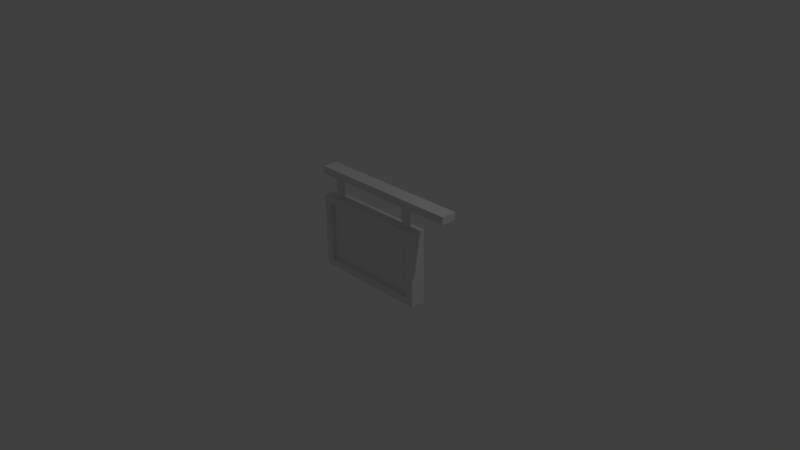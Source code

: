 # Source: sign2.blend  (saved by Blender 2.76.0; exported with 4.5.12 LTS)
import bpy
from mathutils import Matrix  # noqa: F401  (used for matrix-valued properties, if any)

bpy.ops.wm.read_factory_settings(use_empty=True)
scene = bpy.context.scene
scene.name = 'Scene'

# ---- collections
col_collection_1 = bpy.data.collections.new('Collection 1'); scene.collection.children.link(col_collection_1)

# ---- materials (node trees are filled in below, after node groups)
mat_material_003 = bpy.data.materials.new('Material.003')
mat_material_003.alpha_threshold = 0.0
mat_material_003.use_transparent_shadow = False
mat_material_003.roughness = 0.5
mat_material_002 = bpy.data.materials.new('Material.002')
mat_material_002.alpha_threshold = 0.0
mat_material_002.use_transparent_shadow = False
mat_material_002.roughness = 0.5
mat_material_001 = bpy.data.materials.new('Material.001')
mat_material_001.alpha_threshold = 0.0
mat_material_001.use_transparent_shadow = False
mat_material_001.roughness = 0.5

# ---- material node trees

# ---- world
world_world = bpy.data.worlds.new('World'); scene.world = world_world
world_world.color = (0.05088, 0.05088, 0.05088)
world_world.use_sun_shadow = False
world_world.sun_shadow_jitter_overblur = 0.0
world_world.cycles.sampling_method = 'MANUAL'
world_world.cycles.sample_map_resolution = 256

# ---- cameras
cam_camera = bpy.data.cameras.new('Camera')
cam_camera.clip_end = 100.0
cam_camera.lens = 35.0
cam_camera.sensor_width = 32.0
cam_camera.sensor_height = 18.0
cam_camera.ortho_scale = 7.314
cam_camera.dof.focus_distance = 0.0
cam_camera.dof.aperture_fstop = 128.0

# ---- lights
light_lamp = bpy.data.lights.new('Lamp', 'POINT')
light_lamp.transmission_factor = 0.0
light_lamp.cutoff_distance = 30.0
light_lamp.energy = 100.0
light_lamp.shadow_buffer_clip_start = 1.001
light_lamp.shadow_soft_size = 0.1
light_lamp.shadow_maximum_resolution = 0.006
light_lamp.use_absolute_resolution = True
light_lamp.cycles.use_multiple_importance_sampling = False

# ---- meshes
me_sign2 = bpy.data.meshes.new('Sign2')
me_sign2.from_pydata([(-6.514, 9.0, 0.2128), (-6.514, 9.0, -0.2128), (-6.514, 6.0, 0.2128), (-6.514, 6.0, -0.2128), (-6.213, 9.0, -0.5137), (-6.213, 6.0, -0.5137), (-5.787, 9.0, -0.5137), (-5.787, 6.0, -0.5137), (-5.486, 9.0, -0.2128), (-5.486, 6.0, -0.2128), (-5.486, 9.0, 0.2128), (-5.486, 6.0, 0.2128), (-5.787, 9.0, 0.5137), (-5.787, 6.0, 0.5137), (-6.213, 9.0, 0.5137), (-6.213, 6.0, 0.5137), (6.514, 9.0, -0.2128), (6.514, 9.0, 0.2128), (6.514, 6.0, -0.2128), (6.514, 6.0, 0.2128), (6.213, 9.0, 0.5137), (6.213, 6.0, 0.5137), (5.787, 9.0, 0.5137), (5.787, 6.0, 0.5137), (5.486, 9.0, 0.2128), (5.486, 6.0, 0.2128), (5.486, 9.0, -0.2128), (5.486, 6.0, -0.2128), (5.787, 9.0, -0.5137), (5.787, 6.0, -0.5137), (6.213, 9.0, -0.5137), (6.213, 6.0, -0.5137), (-7.0, 5.0, -0.5), (7.0, 5.0, -0.5), (-7.0, -3.0, -0.5), (7.0, -3.0, -0.5), (7.0, 5.0, 0.5), (-7.0, 5.0, 0.5), (7.0, -3.0, 0.5), (-7.0, -3.0, 0.5), (13.0, 9.0, 1.0), (13.0, 9.0, -1.0), (13.0, 10.0, 1.0), (13.0, 10.0, -1.0), (-6.514, 9.0, 0.2128), (-6.514, 9.0, -0.2128), (-6.514, 6.0, 0.2128), (-6.514, 6.0, -0.2128), (-6.213, 9.0, -0.5137), (-6.213, 6.0, -0.5137), (-5.787, 9.0, -0.5137), (-5.787, 6.0, -0.5137), (-5.486, 9.0, -0.2128), (-5.486, 6.0, -0.2128), (-5.486, 9.0, 0.2128), (-5.486, 6.0, 0.2128), (-5.787, 9.0, 0.5137), (-5.787, 6.0, 0.5137), (-6.213, 9.0, 0.5137), (-6.213, 6.0, 0.5137), (6.514, 9.0, -0.2128), (6.514, 9.0, 0.2128), (6.514, 6.0, -0.2128), (6.514, 6.0, 0.2128), (6.213, 9.0, 0.5137), (6.213, 6.0, 0.5137), (5.787, 9.0, 0.5137), (5.787, 6.0, 0.5137), (5.486, 9.0, 0.2128), (5.486, 6.0, 0.2128), (5.486, 9.0, -0.2128), (5.486, 6.0, -0.2128), (5.787, 9.0, -0.5137), (5.787, 6.0, -0.5137), (6.213, 9.0, -0.5137), (6.213, 6.0, -0.5137), (-8.0, 10.0, -1.0), (-8.0, 10.0, 1.0), (-8.0, 9.0, 1.0), (-8.0, 9.0, -1.0), (-8.0, 6.0, 1.0), (-8.0, 6.0, -1.0), (8.0, 6.0, -1.0), (8.0, 6.0, 1.0), (-8.0, -4.0, -1.0), (-7.0, 5.0, -1.0), (-7.0, -3.0, -1.0), (7.0, -3.0, -1.0), (8.0, -4.0, -1.0), (7.0, 5.0, -1.0), (7.0, -3.0, 1.0), (8.0, -4.0, 1.0), (7.0, 5.0, 1.0), (-7.0, -3.0, 1.0), (-8.0, -4.0, 1.0), (-7.0, 5.0, 1.0), (-7.0, 5.0, -0.5), (7.0, 5.0, -0.5), (-7.0, -3.0, -0.5), (7.0, -3.0, -0.5), (7.0, 5.0, 0.5), (-7.0, 5.0, 0.5), (7.0, -3.0, 0.5), (-7.0, -3.0, 0.5)], [], [(22, 23, 21, 20), (17, 19, 18, 16), (10, 11, 9, 8), (26, 27, 25, 24), (28, 29, 27, 26), (6, 7, 5, 4), (8, 9, 7, 6), (24, 25, 23, 22), (20, 21, 19, 17), (1, 3, 2, 0), (30, 31, 29, 28), (4, 5, 3, 1), (12, 13, 11, 10), (14, 15, 13, 12), (0, 2, 15, 14), (16, 18, 31, 30), (37, 39, 38, 36), (33, 35, 34, 32), (87, 86, 98, 99), (64, 61, 60, 74, 72, 79, 41, 40, 78, 56, 66), (41, 43, 42, 40), (83, 80, 95, 92), (79, 76, 43, 41), (84, 88, 91, 94), (95, 93, 103, 101), (90, 92, 100, 102), (77, 42, 43, 76), (95, 80, 94, 91, 83, 92, 90, 93), (89, 87, 99, 97), (78, 77, 76, 79), (78, 79, 72, 50, 48, 45, 44, 58, 56), (83, 91, 88, 82), (46, 47, 81, 80, 83, 67, 69, 55, 57, 59), (81, 84, 94, 80), (40, 42, 77, 78), (93, 90, 102, 103), (81, 47, 49, 51, 53, 55, 69, 71, 73, 75, 62, 63, 65, 67, 83, 82), (81, 82, 89, 85, 86, 84), (87, 89, 82, 88, 84, 86), (92, 95, 101, 100), (54, 52, 50, 72, 70, 68, 66, 56), (86, 85, 96, 98), (85, 89, 97, 96)])
me_sign2.polygons.foreach_set('material_index', [2, 2, 2, 2, 2, 2, 2, 2, 2, 2, 2, 2, 2, 2, 2, 2, 1, 1, 0, 0, 0, 0, 0, 0, 0, 0, 0, 0, 0, 0, 0, 0, 0, 0, 0, 0, 0, 0, 0, 0, 0, 0, 0])
_uv = me_sign2.uv_layers.new(name='UVMap')
_uv.uv.foreach_set('vector', [0.0, 0.0, 0.0, 0.0, 0.0, 0.0, 0.0, 0.0, 0.0, 0.0, 0.0, 0.0, 0.0, 0.0, 0.0, 0.0, 0.0, 0.0, 0.0, 0.0, 0.0, 0.0, 0.0, 0.0, 0.0, 0.0, 0.0, 0.0, 0.0, 0.0, 0.0, 0.0, 0.0, 0.0, 0.0, 0.0, 0.0, 0.0, 0.0, 0.0, 0.0, 0.0, 0.0, 0.0, 0.0, 0.0, 0.0, 0.0, 0.0, 0.0, 0.0, 0.0, 0.0, 0.0, 0.0, 0.0, 0.0, 0.0, 0.0, 0.0, 0.0, 0.0, 0.0, 0.0, 0.0, 0.0, 0.0, 0.0, 0.0, 0.0, 0.0, 0.0, 0.0, 0.0, 0.0, 0.0, 0.0, 0.0, 0.0, 0.0, 0.0, 0.0, 0.0, 0.0, 0.0, 0.0, 0.0, 0.0, 0.0, 0.0, 0.0, 0.0, 0.0, 0.0, 0.0, 0.0, 0.0, 0.0, 0.0, 0.0, 0.0, 0.0, 0.0, 0.0, 0.0, 0.0, 0.0, 0.0, 0.0, 0.0, 0.0, 0.0, 0.0, 0.0, 0.0, 0.0, 0.0, 0.0, 0.0, 0.0, 0.0, 0.0, 0.0, 0.0, 0.0, 0.0, 0.0, 0.0, 0.1275, 0.9221, 0.1275, 0.497, 0.8713, 0.497, 0.8713, 0.9221, 0.8713, 0.07172, 0.8713, 0.4968, 0.1275, 0.4968, 0.1275, 0.07172, 0.0, 0.0, 0.0, 0.0, 0.0, 0.0, 0.0, 0.0, 0.0, 0.0, 0.0, 0.0, 0.0, 0.0, 0.0, 0.0, 0.0, 0.0, 0.0, 0.0, 0.0, 0.0, 0.0, 0.0, 0.0, 0.0, 0.0, 0.0, 0.0, 0.0, 0.0, 0.0, 0.0, 0.0, 0.0, 0.0, 0.0, 0.0, 0.0, 0.0, 0.0, 0.0, 0.0, 0.0, 0.0, 0.0, 0.0, 0.0, 0.0, 0.0, 0.0, 0.0, 0.0, 0.0, 0.0, 0.0, 0.0, 0.0, 0.0, 0.0, 0.0, 0.0, 0.0, 0.0, 0.0, 0.0, 0.0, 0.0, 0.0, 0.0, 0.0, 0.0, 0.0, 0.0, 0.0, 0.0, 0.0, 0.0, 0.0, 0.0, 0.0, 0.0, 0.0, 0.0, 0.0, 0.0, 0.0, 0.0, 0.0, 0.0, 0.0, 0.0, 0.0, 0.0, 0.0, 0.0, 0.0, 0.0, 0.0, 0.0, 0.0, 0.0, 0.0, 0.0, 0.0, 0.0, 0.0, 0.0, 0.0, 0.0, 0.0, 0.0, 0.0, 0.0, 0.0, 0.0, 0.0, 0.0, 0.0, 0.0, 0.0, 0.0, 0.0, 0.0, 0.0, 0.0, 0.0, 0.0, 0.0, 0.0, 0.0, 0.0, 0.0, 0.0, 0.0, 0.0, 0.0, 0.0, 0.0, 0.0, 0.0, 0.0, 0.0, 0.0, 0.0, 0.0, 0.0, 0.0, 0.0, 0.0, 0.0, 0.0, 0.0, 0.0, 0.0, 0.0, 0.0, 0.0, 0.0, 0.0, 0.0, 0.0, 0.0, 0.0, 0.0, 0.0, 0.0, 0.0, 0.0, 0.0, 0.0, 0.0, 0.0, 0.0, 0.0, 0.0, 0.0, 0.0, 0.0, 0.0, 0.0, 0.0, 0.0, 0.0, 0.0, 0.0, 0.0, 0.0, 0.0, 0.0, 0.0, 0.0, 0.0, 0.0, 0.0, 0.0, 0.0, 0.0, 0.0, 0.0, 0.0, 0.0, 0.0, 0.0, 0.0, 0.0, 0.0, 0.0, 0.0, 0.0, 0.0, 0.0, 0.0, 0.0, 0.0, 0.0, 0.0, 0.0, 0.0, 0.0, 0.0, 0.0, 0.0, 0.0, 0.0, 0.0, 0.0, 0.0, 0.0, 0.0, 0.0, 0.0, 0.0, 0.0, 0.0, 0.0, 0.0, 0.0, 0.0, 0.0, 0.0, 0.0, 0.0, 0.0, 0.0, 0.0, 0.0, 0.0, 0.0, 0.0, 0.0, 0.0, 0.0, 0.0, 0.0, 0.0, 0.0, 0.0, 0.0, 0.0, 0.0, 0.0, 0.0, 0.0, 0.0, 0.0, 0.0, 0.0, 0.0, 0.0, 0.0, 0.0, 0.0, 0.0, 0.0, 0.0, 0.0, 0.0, 0.0, 0.0, 0.0, 0.0, 0.0, 0.0])
me_sign2.materials.append(mat_material_003)
me_sign2.materials.append(mat_material_002)
me_sign2.materials.append(mat_material_001)
me_sign2.use_remesh_preserve_volume = False
me_sign2.use_remesh_preserve_attributes = False
me_sign2.use_mirror_vertex_groups = False
me_sign2.update()

# ---- objects
ob_sign2 = bpy.data.objects.new('Sign2', me_sign2)
ob_lamp = bpy.data.objects.new('Lamp', light_lamp)
ob_camera = bpy.data.objects.new('Camera', cam_camera)

# ---- transforms, parenting, visibility, modifiers, constraints
ob_sign2.location = (0.0, 0.0, 0.0)
ob_sign2.rotation_euler = (1.571, 2.22e-16, 2.22e-16)
ob_sign2.scale = (0.1015, 0.1015, 0.1015)
ob_sign2.lineart.crease_threshold = 0.0
ob_lamp.location = (4.076, 1.005, 5.904)
ob_lamp.rotation_euler = (0.6503, 0.05522, 1.866)
ob_lamp.lock_rotations_4d = False
ob_lamp.empty_display_type = 'ARROWS'
ob_lamp.color = (0.0, 0.0, 0.0, 0.0)
ob_lamp.lineart.crease_threshold = 0.0
ob_camera.location = (7.481, -6.508, 5.344)
ob_camera.rotation_euler = (1.109, 0.01082, 0.8149)
ob_camera.lock_rotations_4d = False
ob_camera.empty_display_type = 'ARROWS'
ob_camera.color = (0.0, 0.0, 0.0, 0.0)
ob_camera.display_type = 'WIRE'
ob_camera.lineart.crease_threshold = 0.0

# ---- collection membership
col_collection_1.objects.link(ob_sign2)
col_collection_1.objects.link(ob_lamp)
col_collection_1.objects.link(ob_camera)

# ---- scene / render settings (as saved in the file)
scene.camera = ob_camera
scene.frame_start = 1; scene.frame_end = 250; scene.frame_set(1)
scene.render.engine = 'BLENDER_EEVEE_NEXT'
scene.render.resolution_percentage = 50
scene.render.dither_intensity = 0.0
scene.cycles.use_denoising = False
scene.cycles.samples = 10
scene.cycles.sampling_pattern = 'TABULATED_SOBOL'
scene.cycles.light_sampling_threshold = 0.0
scene.cycles.use_adaptive_sampling = False
scene.cycles.use_light_tree = False
scene.cycles.blur_glossy = 0.0
scene.cycles.pixel_filter_type = 'GAUSSIAN'
scene.cycles.sample_clamp_indirect = 0.0
scene.view_settings.view_transform = 'Standard'
bpy.context.view_layer.update()
